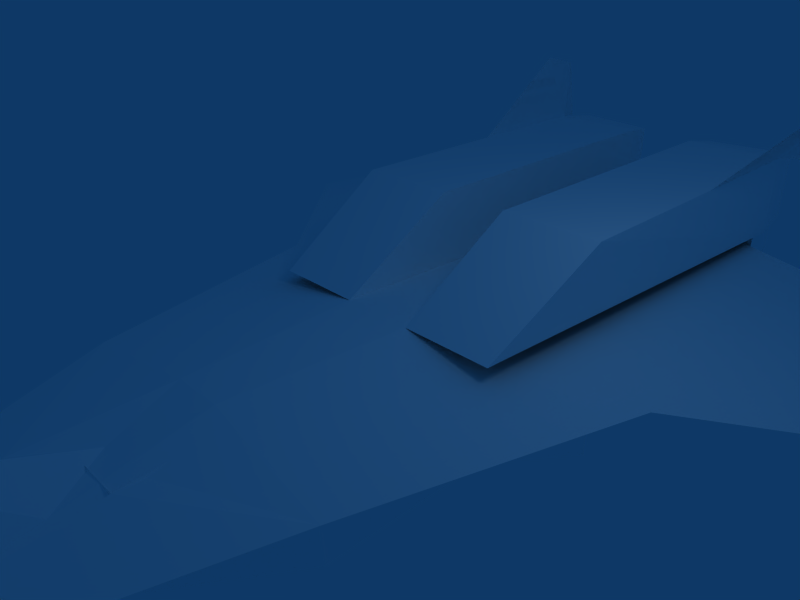 # Source: robin.blend  (saved by Blender 2.49.2; exported with 4.5.12 LTS)
import bpy
from mathutils import Matrix  # noqa: F401  (used for matrix-valued properties, if any)

bpy.ops.wm.read_factory_settings(use_empty=True)
scene = bpy.context.scene
scene.name = 'Scene'

# ---- collections
col_collection_1 = bpy.data.collections.new('Collection 1'); scene.collection.children.link(col_collection_1)

# ---- materials (node trees are filled in below, after node groups)
mat_tex0_0 = bpy.data.materials.new('tex0_0')
mat_tex0_0.alpha_threshold = 0.0
mat_tex0_0.diffuse_color = (1.0, 1.0, 1.0, 1.0)
mat_tex0_0.roughness = 0.5
mat_tex0_0.line_color = (0.0, 0.0, 0.0, 1.0)

# ---- material node trees

# ---- world
world_world = bpy.data.worlds.new('World'); scene.world = world_world
world_world.color = (0.05656, 0.2208, 0.4)
world_world.use_sun_shadow = False
world_world.sun_shadow_jitter_overblur = 0.0
world_world.cycles.sampling_method = 'MANUAL'
world_world.cycles.sample_map_resolution = 256

# ---- cameras
cam_camera = bpy.data.cameras.new('Camera')
cam_camera.passepartout_alpha = 0.2
cam_camera.clip_end = 100.0
cam_camera.lens = 35.0
cam_camera.ortho_scale = 7.314
cam_camera.show_passepartout = False
cam_camera.show_safe_areas = True
cam_camera.dof.focus_distance = 0.0
cam_camera.dof.aperture_fstop = 128.0

# ---- lights
light_spot = bpy.data.lights.new('Spot', 'POINT')
light_spot.transmission_factor = 0.0
light_spot.cutoff_distance = 30.0
light_spot.energy = 100.0
light_spot.shadow_buffer_clip_start = 1.001
light_spot.shadow_soft_size = 1.0
light_spot.shadow_maximum_resolution = 0.006
light_spot.use_absolute_resolution = True
light_spot.cycles.use_multiple_importance_sampling = False

# ---- meshes
me_tex0_0 = bpy.data.meshes.new('tex0_0')
me_tex0_0.from_pydata([(0.3, -11.5, -0.5), (0.0, -11.3, -0.2), (0.0, -13.0, -0.5), (-0.3, -11.5, -0.5), (0.0, -11.3, -1.1), (-0.3, -10.0, -0.9), (0.3, -10.0, -1.0), (0.8, -8.0, -0.5), (0.6, -7.0, -0.1), (0.8, -8.7, -0.5), (-0.8, -8.6, -0.5), (-0.6, -7.0, -0.1), (-0.8, -8.0, -0.5), (0.4, -2.9, 0.2), (0.0, -4.1, 0.0), (0.6, -5.0, -0.1), (-0.6, -5.0, 0.0), (-0.4, -2.9, 0.2), (0.8, -4.4, 0.0), (0.8, -4.2, -0.7), (-0.8, -4.2, -0.6), (-0.8, -4.4, 0.0), (2.5, -3.0, -0.2), (-2.5, -3.0, -0.1), (0.7, 8.2, -0.3), (0.0, 8.0, -0.3), (2.3, 7.0, -0.2), (-2.3, 7.0, -0.2), (-0.7, 8.2, -0.3), (0.0, 8.0, -1.2), (0.7, 8.2, -1.2), (2.3, 7.0, -1.1), (-2.3, 7.0, -1.1), (-0.7, 8.2, -1.2), (0.0, -6.5, 0.9), (0.0, -9.8, 0.0), (0.8, -1.0, -1.6), (0.6, 0.0, 0.2), (-0.8, -1.0, -1.6), (-0.8, -1.7, -1.6), (-0.8, -4.3, -1.5), (0.3, -3.5, -1.4), (2.4, -2.9, -0.9), (-2.4, -2.9, -0.9), (-1.7, -2.9, -1.2), (0.6, -0.4, -1.4), (0.6, -0.4, -0.1), (2.4, -0.4, -0.2), (-0.7, -0.4, -1.4), (-1.7, -0.4, -1.2), (-2.4, -0.4, -0.9), (0.8, 9.6, -0.3), (-0.8, 9.6, -0.3), (-1.5, 9.9, -0.3), (-1.8, 8.4, -0.3), (1.5, 9.9, -1.2), (1.8, 8.4, -1.2), (-1.5, 9.9, -1.1), (-0.8, 9.6, -1.1), (2.3, 7.5, 1.4), (2.3, 5.0, 1.4), (3.0, 7.8, 2.5), (-2.3, 7.5, 1.4), (-2.5, 8.1, 1.3), (-3.0, 8.6, 2.3), (-0.2, 1.7, -1.4), (-0.7, 0.8, -1.4), (-2.0, 2.1, -1.4), (0.2, 1.7, -1.4), (0.4, 3.2, -1.4), (1.8, 3.6, -1.4), (-2.3, 7.5, 1.4), (-2.3, 5.0, 1.4), (-3.0, 7.8, 2.5), (2.3, 7.5, 1.4), (2.5, 8.1, 1.3), (3.0, 8.6, 2.3), (-0.3, -3.5, -1.4), (0.8, -4.3, -1.5), (0.8, -1.8, -1.6), (-0.6, 0.0, 0.2), (3.7, 1.3, -0.3), (-3.7, 1.3, -0.2), (5.0, 7.0, -0.6), (1.6, 7.0, 0.0), (-1.6, 7.0, 0.0), (-5.0, 7.0, -0.5), (7.6, 7.8, -1.1), (8.4, 5.7, -1.2), (-8.4, 5.7, -1.1), (-7.6, 7.8, -1.0), (-0.8, -1.0, -0.7), (0.8, -1.0, -0.8), (2.4, -0.4, -0.9), (-2.4, -0.4, -0.1), (1.7, -2.9, -1.2), (1.7, -0.4, -1.2), (3.0, 1.0, -1.2), (3.0, 1.0, -0.2), (-3.0, 1.0, -0.1), (-3.0, 1.0, -1.2), (1.5, 2.5, -1.3), (1.5, 2.5, -0.2), (-1.5, 2.5, -0.2), (-1.5, 2.5, -1.3), (1.3, 1.3, -1.3), (-1.3, 1.3, -1.3), (2.1, -1.0, -0.8), (2.1, -1.0, -0.2), (-2.1, -1.0, -0.2), (-2.1, -1.0, -0.8), (1.8, 8.4, -0.3), (-1.8, 8.4, -1.1), (1.5, 9.9, -0.3), (0.8, 9.6, -1.2), (2.3, 2.0, 1.4), (0.6, 2.0, 1.4), (2.1, 0.0, 0.2), (-2.1, 0.0, 0.2), (-0.6, 2.0, 1.4), (-2.3, 2.0, 1.4), (0.6, 7.5, 1.4), (-0.6, 7.5, 1.4), (2.3, 7.5, 0.0), (-2.3, 7.5, 0.0), (0.6, 7.5, 0.0), (-0.6, 7.5, 0.0), (2.2, 8.3, 1.3), (0.7, 8.1, 1.3), (-0.7, 8.1, 1.3), (-2.2, 8.3, 1.3), (2.2, 8.3, 0.1), (-2.2, 8.3, 0.1), (0.7, 8.1, 0.1), (-0.7, 8.1, 0.1), (0.7, 0.8, -1.4), (2.0, 2.1, -1.4), (2.2, 1.9, -1.0), (0.7, 0.5, -1.0), (-0.7, 0.5, -1.0), (-2.2, 1.9, -1.0), (2.0, 3.8, -1.0), (-2.0, 3.8, -1.0), (-1.8, 3.6, -1.4), (0.2, 3.4, -1.0), (-0.2, 3.4, -1.0), (-0.4, 3.2, -1.4), (0.1, 1.5, -1.0), (-0.1, 1.5, -1.0), (1.6, 7.0, -0.1), (5.0, 7.0, -0.6), (3.7, 1.3, -0.3), (0.6, -0.4, -0.1), (-0.6, -0.4, -0.1), (-3.7, 1.3, -0.2), (-5.0, 7.0, -0.5), (-1.6, 7.0, 0.0), (2.5, -3.0, -0.2), (0.8, -4.4, 0.0), (-0.8, -4.4, 0.0), (-2.5, -3.0, -0.1), (7.6, 7.8, -1.1), (8.4, 5.7, -1.2), (-8.4, 5.7, -1.1), (-7.6, 7.8, -1.0), (-0.6, -0.4, -0.1), (3.0, 8.6, 2.3), (2.5, 8.1, 1.3), (-3.0, 7.8, 2.5), (-2.3, 5.0, 1.4), (-3.0, 8.6, 2.3), (-2.5, 8.1, 1.3), (3.0, 7.8, 2.5), (2.3, 5.0, 1.4)], [], [(0, 1, 2), (1, 3, 2), (4, 0, 2), (3, 4, 2), (4, 5, 6), (7, 8, 9), (10, 11, 12), (8, 0, 9), (3, 11, 10), (13, 14, 15), (16, 14, 17), (18, 7, 19), (20, 12, 21), (18, 22, 7), (12, 23, 21), (24, 25, 26), (27, 25, 28), (25, 27, 26), (29, 30, 31), (32, 33, 29), (29, 31, 32), (34, 35, 8), (11, 35, 34), (15, 34, 8), (11, 34, 16), (14, 34, 15), (16, 34, 14), (17, 14, 13), (15, 8, 7), (16, 17, 23), (36, 37, 18), (38, 39, 40), (6, 41, 19), (5, 10, 12), (42, 22, 18), (43, 44, 40), (45, 46, 47), (48, 49, 50), (51, 24, 26), (52, 53, 54), (55, 56, 31), (57, 58, 33), (59, 60, 61), (62, 63, 64), (65, 66, 67), (68, 69, 70), (71, 72, 73), (74, 75, 76), (1, 0, 8, 35), (3, 1, 35, 11), (77, 41, 6, 5), (40, 78, 18, 21), (39, 79, 78, 40), (38, 36, 79, 39), (37, 80, 17, 13), (0, 4, 6, 9), (10, 5, 4, 3), (81, 37, 13, 22), (23, 17, 80, 82), (83, 84, 37, 81), (82, 80, 85, 86), (87, 83, 81, 88), (89, 82, 86, 90), (91, 92, 36, 38), (42, 93, 47, 22), (23, 94, 50, 43), (95, 96, 47, 42), (43, 94, 49, 44), (78, 45, 96, 95), (44, 49, 48, 40), (93, 97, 98, 47), (94, 99, 100, 50), (97, 101, 102, 98), (99, 103, 104, 100), (105, 101, 97, 93), (50, 100, 104, 106), (107, 31, 26, 108), (109, 27, 32, 110), (32, 31, 107, 110), (31, 56, 111, 26), (27, 54, 112, 32), (56, 55, 113, 111), (54, 53, 57, 112), (55, 114, 51, 113), (53, 52, 58, 57), (114, 30, 24, 51), (52, 28, 33, 58), (30, 29, 25, 24), (28, 25, 29, 33), (115, 116, 37, 117), (118, 80, 119, 120), (59, 121, 116, 115), (120, 119, 122, 62), (123, 59, 115, 117), (118, 120, 62, 124), (125, 37, 116, 121), (122, 119, 80, 126), (123, 125, 121, 59), (62, 122, 126, 124), (127, 128, 121, 59), (62, 122, 129, 130), (131, 127, 59, 123), (124, 62, 130, 132), (128, 133, 125, 121), (122, 126, 134, 129), (133, 131, 123, 125), (126, 124, 132, 134), (135, 136, 137, 138), (139, 140, 67, 66), (136, 70, 141, 137), (140, 142, 143, 67), (70, 69, 144, 141), (142, 145, 146, 143), (69, 68, 147, 144), (145, 148, 65, 146), (68, 135, 138, 147), (148, 139, 66, 65), (126, 80, 37, 125), (149, 150, 151, 152), (153, 154, 155, 156), (152, 151, 157, 158), (159, 160, 154, 153), (150, 161, 162, 151), (154, 163, 164, 155), (22, 13, 15, 7), (12, 11, 16, 23), (78, 79, 36, 18), (21, 80, 38, 40), (7, 9, 6, 19), (20, 77, 5, 12), (78, 95, 42, 18), (21, 23, 43, 40), (93, 96, 45, 47), (94, 165, 48, 50), (111, 113, 51, 26), (27, 28, 52, 54), (30, 114, 55, 31), (32, 112, 57, 33), (166, 167, 59, 61), (168, 169, 62, 64), (143, 146, 65, 67), (136, 135, 68, 70), (170, 171, 71, 73), (172, 173, 74, 76)])
_uv = me_tex0_0.uv_layers.new(name='UVTex')
_uv.uv.foreach_set('vector', [0.07059, 0.8784, 0.07843, 0.898, 0.07843, 0.9373, 0.07843, 0.898, 0.08627, 0.8784, 0.07843, 0.9373, 0.2039, 0.8627, 0.1961, 0.8784, 0.2039, 0.9373, 0.2118, 0.8784, 0.2039, 0.8627, 0.2039, 0.9373, 0.2039, 0.8627, 0.2157, 0.7686, 0.1922, 0.7686, 0.04706, 0.7098, 0.06274, 0.6706, 0.05098, 0.7412, 0.102, 0.7412, 0.09412, 0.6706, 0.102, 0.7098, 0.06274, 0.6706, 0.07059, 0.8784, 0.05098, 0.7412, 0.08627, 0.8784, 0.09412, 0.6706, 0.1059, 0.7412, 0.04706, 0.6275, 0.07843, 0.6549, 0.06274, 0.6706, 0.09412, 0.6706, 0.07843, 0.6549, 0.1098, 0.6275, 0.1843, 0.5255, 0.1725, 0.7098, 0.1725, 0.5255, 0.2353, 0.5255, 0.2353, 0.7098, 0.2235, 0.5255, 0.8235, 0.5137, 0.8039, 0.5137, 0.8235, 0.4039, 0.8235, 0.4039, 0.8039, 0.5137, 0.8235, 0.5137, 0.3059, 0.4863, 0.3412, 0.502, 0.2588, 0.5647, 0.4157, 0.5647, 0.3412, 0.502, 0.3686, 0.4863, 0.3412, 0.502, 0.4157, 0.5647, 0.2588, 0.5647, 0.3412, 0.502, 0.3059, 0.4863, 0.2588, 0.5647, 0.4157, 0.5647, 0.3686, 0.4863, 0.3412, 0.502, 0.3412, 0.502, 0.2588, 0.5647, 0.4157, 0.5647, 0.3176, 0.7725, 0.3176, 0.9608, 0.2902, 0.8392, 0.349, 0.8392, 0.3176, 0.9608, 0.3176, 0.7725, 0.2863, 0.6941, 0.3176, 0.7725, 0.2902, 0.8392, 0.349, 0.8392, 0.3176, 0.7725, 0.349, 0.6941, 0.3176, 0.5765, 0.3176, 0.7725, 0.2863, 0.6941, 0.349, 0.6941, 0.3176, 0.7725, 0.3176, 0.5765, 0.1098, 0.5451, 0.07843, 0.5804, 0.04706, 0.5451, 0.4863, 0.8745, 0.4902, 0.902, 0.5176, 0.9882, 0.4863, 0.8745, 0.4863, 0.8314, 0.549, 0.8353, 0.8863, 0.7843, 0.9765, 0.7412, 0.9765, 0.9294, 0.8863, 0.7843, 0.8863, 0.8471, 0.9294, 0.9294, 0.1922, 0.7686, 0.1843, 0.5255, 0.1725, 0.5255, 0.1922, 0.7686, 0.1765, 0.7412, 0.1725, 0.7098, 0.7098, 0.3098, 0.7098, 0.3765, 0.5882, 0.3765, 0.7098, 0.3098, 0.6745, 0.2706, 0.5882, 0.2706, 0.451, 0.1451, 0.451, 0.2039, 0.5765, 0.2039, 0.451, 0.1451, 0.451, 0.1255, 0.5765, 0.1255, 0.3059, 0.4, 0.3059, 0.4863, 0.2588, 0.5647, 0.3059, 0.4, 0.2784, 0.3804, 0.2588, 0.4196, 0.2784, 0.3804, 0.2588, 0.4196, 0.2588, 0.5647, 0.2784, 0.3804, 0.3059, 0.4, 0.3059, 0.4863, 0.8627, 0.5059, 0.8627, 0.5647, 0.9725, 0.4824, 0.8627, 0.5059, 0.8863, 0.4627, 0.9647, 0.4275, 0.7059, 0.2627, 0.651, 0.1882, 0.7059, 0.1255, 0.7059, 0.2627, 0.8039, 0.2275, 0.8118, 0.149, 0.8627, 0.5059, 0.8863, 0.4627, 0.9647, 0.4275, 0.8627, 0.5059, 0.8627, 0.5647, 0.9725, 0.4824, 0.07843, 0.898, 0.07059, 0.8784, 0.06274, 0.6706, 0.07843, 0.8157, 0.08627, 0.8784, 0.07843, 0.898, 0.07843, 0.8157, 0.09412, 0.6706, 0.2196, 0.5255, 0.1882, 0.5255, 0.1922, 0.7686, 0.2157, 0.7686, 0.4667, 0.8941, 0.4667, 0.7882, 0.3686, 0.7882, 0.3686, 0.8941, 0.2353, 0.4941, 0.1725, 0.4941, 0.1725, 0.5255, 0.2353, 0.5255, 0.2353, 0.4196, 0.1725, 0.4196, 0.1725, 0.4941, 0.2353, 0.4941, 0.1098, 0.5765, 0.04706, 0.5765, 0.04706, 0.6275, 0.1098, 0.6275, 0.1961, 0.8784, 0.2039, 0.8627, 0.1922, 0.7686, 0.1765, 0.7412, 0.2314, 0.7412, 0.2157, 0.7686, 0.2039, 0.8627, 0.2118, 0.8784, 0.6314, 0.6431, 0.4667, 0.6314, 0.4863, 0.8314, 0.549, 0.8353, 0.549, 0.8353, 0.4863, 0.8314, 0.4667, 0.6314, 0.6314, 0.6431, 0.6392, 0.4235, 0.5137, 0.4235, 0.4667, 0.6314, 0.6314, 0.6431, 0.6314, 0.6431, 0.4667, 0.6314, 0.5137, 0.4235, 0.6392, 0.4235, 0.7451, 0.3843, 0.6392, 0.4235, 0.6314, 0.6431, 0.7961, 0.4941, 0.7961, 0.4941, 0.6314, 0.6431, 0.6392, 0.4235, 0.7451, 0.3843, 0.2353, 0.3373, 0.1725, 0.3373, 0.1725, 0.4196, 0.2353, 0.4196, 0.5765, 0.2431, 0.451, 0.2431, 0.451, 0.3294, 0.5765, 0.3294, 0.5765, 0.3294, 0.451, 0.3294, 0.451, 0.2431, 0.5765, 0.2431, 0.5765, 0.2039, 0.451, 0.2039, 0.451, 0.2431, 0.5765, 0.2431, 0.5765, 0.2431, 0.451, 0.2431, 0.451, 0.2039, 0.5765, 0.2039, 0.5765, 0.1255, 0.451, 0.1255, 0.451, 0.2039, 0.5765, 0.2039, 0.5765, 0.2039, 0.451, 0.2039, 0.451, 0.1255, 0.5765, 0.1255, 0.8745, 0.5922, 0.9098, 0.5922, 0.9098, 0.6196, 0.8745, 0.6196, 0.8745, 0.6196, 0.9098, 0.6196, 0.9098, 0.5922, 0.8745, 0.5922, 0.9333, 0.5882, 0.9647, 0.5882, 0.9686, 0.6157, 0.9333, 0.6157, 0.9333, 0.6157, 0.9686, 0.6157, 0.9647, 0.5882, 0.9333, 0.5882, 0.9216, 0.7176, 0.8902, 0.6745, 0.9216, 0.6392, 0.9529, 0.6784, 0.9529, 0.6784, 0.9216, 0.6392, 0.8902, 0.6745, 0.9216, 0.7176, 0.1333, 0.3294, 0.1333, 0.02745, 0.01177, 0.02353, 0.01177, 0.3294, 0.01177, 0.3294, 0.01177, 0.02353, 0.1333, 0.02745, 0.1333, 0.3294, 0.3961, 0.01961, 0.1608, 0.01961, 0.1608, 0.3333, 0.3961, 0.3333, 0.4667, 0.6039, 0.4667, 0.5137, 0.4275, 0.5137, 0.4275, 0.6039, 0.4275, 0.6039, 0.4275, 0.5137, 0.4667, 0.5137, 0.4667, 0.6039, 0.4667, 0.5137, 0.4667, 0.4706, 0.4275, 0.4706, 0.4275, 0.5137, 0.4275, 0.5137, 0.4275, 0.4706, 0.4667, 0.4706, 0.4667, 0.5137, 0.4667, 0.4706, 0.4667, 0.4235, 0.4275, 0.4235, 0.4275, 0.4706, 0.4275, 0.4706, 0.4275, 0.4235, 0.4667, 0.4235, 0.4667, 0.4706, 0.4667, 0.4235, 0.4667, 0.349, 0.4275, 0.349, 0.4275, 0.4235, 0.4275, 0.4235, 0.4275, 0.349, 0.4667, 0.349, 0.4667, 0.4235, 0.4667, 0.5137, 0.4667, 0.4706, 0.4275, 0.4706, 0.4275, 0.5137, 0.4667, 0.4235, 0.4667, 0.4706, 0.4275, 0.4706, 0.4275, 0.4235, 0.8902, 0.2941, 0.9882, 0.2941, 0.9882, 0.3922, 0.8902, 0.3922, 0.8902, 0.3922, 0.9882, 0.3922, 0.9882, 0.2941, 0.8902, 0.2941, 0.8902, 0.01177, 0.9882, 0.01177, 0.9882, 0.2941, 0.8902, 0.2941, 0.8902, 0.2941, 0.9882, 0.2941, 0.9882, 0.01177, 0.8902, 0.01177, 0.502, 0.02745, 0.7373, 0.09804, 0.5412, 0.09804, 0.4353, 0.02745, 0.4353, 0.02745, 0.5412, 0.09804, 0.7373, 0.09804, 0.502, 0.02745, 0.7373, 0.02745, 0.4353, 0.02745, 0.5412, 0.09804, 0.7373, 0.09804, 0.7373, 0.09804, 0.5412, 0.09804, 0.4353, 0.02745, 0.7373, 0.02745, 0.7882, 0.01961, 0.8784, 0.01961, 0.8784, 0.1059, 0.7882, 0.1059, 0.7882, 0.1059, 0.8784, 0.1059, 0.8784, 0.01961, 0.7882, 0.01961, 0.7647, 0.08235, 0.7647, 0.03922, 0.7373, 0.02745, 0.7373, 0.09804, 0.7373, 0.09804, 0.7373, 0.02745, 0.7647, 0.03922, 0.7647, 0.08235, 0.7647, 0.08235, 0.7647, 0.03922, 0.7373, 0.02745, 0.7373, 0.09804, 0.7373, 0.09804, 0.7373, 0.02745, 0.7647, 0.03922, 0.7647, 0.08235, 0.7647, 0.08235, 0.7647, 0.03922, 0.7373, 0.02745, 0.7373, 0.09804, 0.7373, 0.09804, 0.7373, 0.02745, 0.7647, 0.03922, 0.7647, 0.08235, 0.7647, 0.08235, 0.7647, 0.03922, 0.7373, 0.02745, 0.7373, 0.09804, 0.7373, 0.09804, 0.7373, 0.02745, 0.7647, 0.03922, 0.7647, 0.08235, 0.7294, 0.1882, 0.7059, 0.1255, 0.6824, 0.102, 0.6196, 0.1608, 0.6196, 0.1608, 0.6824, 0.102, 0.7059, 0.1255, 0.7294, 0.1882, 0.7059, 0.1255, 0.8118, 0.149, 0.8157, 0.1216, 0.7137, 0.102, 0.7137, 0.102, 0.8157, 0.1216, 0.8118, 0.149, 0.7059, 0.1255, 0.8118, 0.149, 0.8039, 0.2275, 0.8471, 0.2353, 0.8431, 0.1529, 0.8431, 0.1529, 0.8471, 0.2353, 0.8039, 0.2275, 0.8118, 0.149, 0.8039, 0.2275, 0.7059, 0.2627, 0.7294, 0.2863, 0.8078, 0.2627, 0.8078, 0.2627, 0.7294, 0.2863, 0.7059, 0.2627, 0.8039, 0.2275, 0.6863, 0.2784, 0.6157, 0.2196, 0.651, 0.1882, 0.7059, 0.2627, 0.7059, 0.2627, 0.651, 0.1882, 0.6157, 0.2196, 0.6863, 0.2784, 0.1098, 0.3373, 0.1098, 0.5765, 0.04706, 0.5765, 0.04706, 0.3373, 0.8235, 0.9216, 0.7176, 0.9216, 0.7216, 0.7059, 0.8235, 0.7059, 0.8235, 0.7059, 0.7216, 0.7059, 0.7176, 0.9216, 0.8235, 0.9216, 0.8235, 0.7059, 0.7216, 0.7059, 0.8039, 0.5137, 0.8235, 0.5137, 0.8235, 0.5137, 0.8039, 0.5137, 0.7216, 0.7059, 0.8235, 0.7059, 0.7176, 0.9216, 0.6118, 0.9608, 0.5529, 0.8549, 0.7216, 0.7059, 0.7216, 0.7059, 0.5529, 0.8549, 0.6118, 0.9608, 0.7176, 0.9216, 0.549, 0.8353, 0.4863, 0.8314, 0.4863, 0.8745, 0.5176, 0.9882, 0.5176, 0.9882, 0.4902, 0.902, 0.4863, 0.8745, 0.549, 0.8353, 0.9294, 0.9294, 0.8863, 0.8471, 0.8863, 0.7843, 0.9765, 0.9294, 0.9765, 0.9294, 0.9765, 0.7412, 0.8863, 0.7843, 0.9294, 0.9294, 0.1725, 0.7098, 0.1765, 0.7412, 0.1922, 0.7686, 0.1725, 0.5255, 0.1725, 0.5255, 0.1843, 0.5255, 0.1922, 0.7686, 0.1725, 0.7098, 0.5882, 0.2706, 0.6745, 0.2706, 0.7098, 0.3098, 0.5882, 0.3765, 0.5882, 0.3765, 0.7098, 0.3765, 0.7098, 0.3098, 0.5882, 0.2706, 0.5765, 0.1255, 0.451, 0.1255, 0.451, 0.1451, 0.5765, 0.2039, 0.5765, 0.2039, 0.451, 0.2039, 0.451, 0.1451, 0.5765, 0.1255, 0.2588, 0.4196, 0.2784, 0.3804, 0.3059, 0.4, 0.2588, 0.5647, 0.2588, 0.5647, 0.3059, 0.4863, 0.3059, 0.4, 0.2588, 0.4196, 0.3059, 0.4863, 0.3059, 0.4, 0.2784, 0.3804, 0.2588, 0.5647, 0.2588, 0.5647, 0.2588, 0.4196, 0.2784, 0.3804, 0.3059, 0.4863, 0.9647, 0.4275, 0.8863, 0.4627, 0.8627, 0.5059, 0.9725, 0.4824, 0.9725, 0.4824, 0.8627, 0.5647, 0.8627, 0.5059, 0.9647, 0.4275, 0.8118, 0.149, 0.8039, 0.2275, 0.7059, 0.2627, 0.7059, 0.1255, 0.7059, 0.1255, 0.651, 0.1882, 0.7059, 0.2627, 0.8118, 0.149, 0.9725, 0.4824, 0.8627, 0.5647, 0.8627, 0.5059, 0.9647, 0.4275, 0.9647, 0.4275, 0.8863, 0.4627, 0.8627, 0.5059, 0.9725, 0.4824])
me_tex0_0.materials.append(mat_tex0_0)
me_tex0_0.use_remesh_preserve_volume = False
me_tex0_0.use_remesh_preserve_attributes = False
me_tex0_0.use_mirror_vertex_groups = False
me_tex0_0.update()

# ---- objects
ob_tex0_0 = bpy.data.objects.new('tex0_0', me_tex0_0)
ob_lamp = bpy.data.objects.new('Lamp', light_spot)
ob_camera = bpy.data.objects.new('Camera', cam_camera)

# ---- transforms, parenting, visibility, modifiers, constraints
ob_tex0_0.location = (0.0, 0.0, 0.0)
ob_tex0_0.lock_rotations_4d = False
ob_tex0_0.empty_display_type = 'ARROWS'
ob_tex0_0.lineart.crease_threshold = 0.0
ob_lamp.location = (4.076, 1.005, 5.904)
ob_lamp.rotation_euler = (0.6503, 0.05522, 1.866)
ob_lamp.lock_rotations_4d = False
ob_lamp.empty_display_type = 'ARROWS'
ob_lamp.color = (0.0, 0.0, 0.0, 0.0)
ob_lamp.lineart.crease_threshold = 0.0
ob_camera.location = (7.481, -6.508, 5.344)
ob_camera.rotation_euler = (1.109, 0.01082, 0.8149)
ob_camera.lock_rotations_4d = False
ob_camera.empty_display_type = 'ARROWS'
ob_camera.color = (0.0, 0.0, 0.0, 0.0)
ob_camera.display_type = 'WIRE'
ob_camera.lineart.crease_threshold = 0.0

# ---- collection membership
col_collection_1.objects.link(ob_tex0_0)
col_collection_1.objects.link(ob_lamp)
col_collection_1.objects.link(ob_camera)

# ---- scene / render settings (as saved in the file)
scene.camera = ob_camera
scene.frame_start = 1; scene.frame_end = 250; scene.frame_set(1)
scene.render.engine = 'BLENDER_EEVEE_NEXT'
scene.render.image_settings.file_format = 'JPEG'
scene.render.image_settings.color_mode = 'RGB'
scene.render.image_settings.compression = 90
scene.render.resolution_x = 800
scene.render.resolution_y = 600
scene.render.pixel_aspect_x = 100.0
scene.render.pixel_aspect_y = 100.0
scene.render.fps = 25
scene.render.dither_intensity = 0.0
scene.render.use_compositing = False
scene.render.use_sequencer = False
scene.render.bake_margin = 2
scene.render.bake_bias = 0.0
scene.render.use_stamp_time = False
scene.render.use_stamp_date = False
scene.render.use_stamp_frame = False
scene.render.use_stamp_camera = False
scene.render.use_stamp_scene = False
scene.render.use_stamp_filename = False
scene.render.use_stamp_render_time = False
scene.render.stamp_font_size = 0
scene.cycles.use_denoising = False
scene.cycles.samples = 10
scene.cycles.sampling_pattern = 'TABULATED_SOBOL'
scene.cycles.light_sampling_threshold = 0.0
scene.cycles.use_adaptive_sampling = False
scene.cycles.use_light_tree = False
scene.cycles.blur_glossy = 0.0
scene.cycles.volume_bounces = 1
scene.cycles.pixel_filter_type = 'GAUSSIAN'
scene.cycles.sample_clamp_indirect = 0.0
scene.view_settings.view_transform = 'Raw'
bpy.context.view_layer.update()
